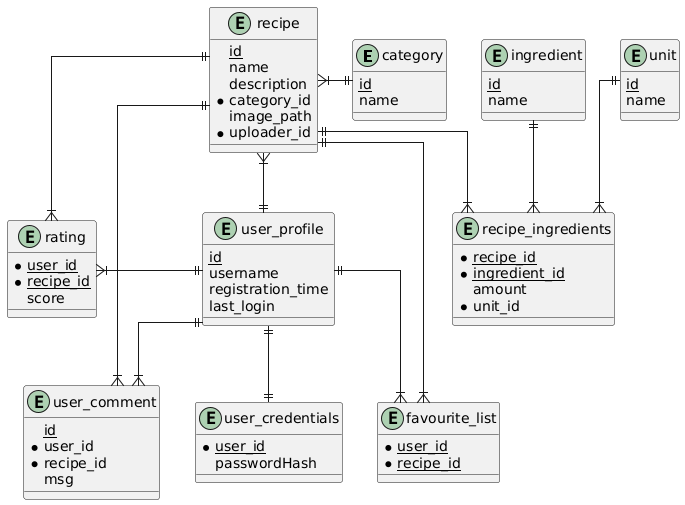

The diagram above was rendered by PlantUML. Its source (embedded in the PNG):
@startuml
skinparam linetype ortho

Entity category {
<u>id
name
}

Entity user_comment {
<u>id
*user_id
*recipe_id
msg
}

Entity favourite_list {
*<u>user_id
*<u>recipe_id
}

Entity ingredient {
<u>id
name
}

Entity rating {
*<u>user_id
*<u>recipe_id
score
}

Entity recipe {
<u>id
name
description
*category_id
image_path
*uploader_id
}

Entity recipe_ingredients {
*<u>recipe_id
*<u>ingredient_id
amount
*unit_id
}

Entity unit {
<u>id
name
}

Entity user_profile {
<u>id
username
registration_time
last_login
}

Entity user_credentials {
*<u>user_id
passwordHash
}


recipe }|-|| category

recipe ||--|{ user_comment

recipe }|--|| user_profile 

user_profile ||--|{ user_comment

user_profile ||--|| user_credentials

recipe ||--|{ favourite_list

user_profile ||--|{ favourite_list

recipe ||--|{ rating

rating }|-|| user_profile

recipe ||--|{ recipe_ingredients

unit ||--|{ recipe_ingredients

ingredient ||--|{ recipe_ingredients
@enduml